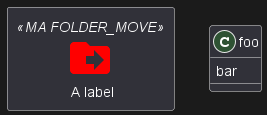

The diagram above was rendered by PlantUML. Its source (embedded in the PNG):
@startuml
!include <material/common>
' To import the sprite file you DON'T need to place a prefix!
!include <material/folder_move>

MA_FOLDER_MOVE(Red, 1, dir, rectangle, "A label") {
}

class foo {
    bar
}
@enduml